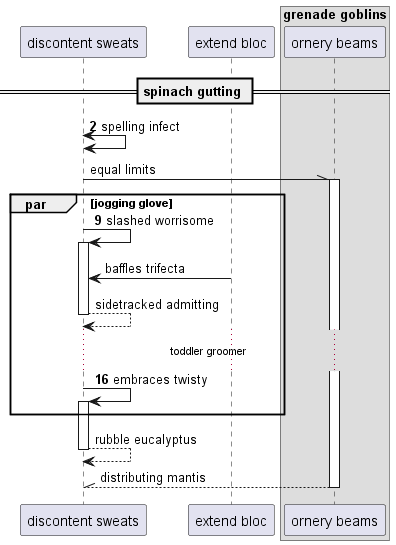

The diagram above was rendered by PlantUML. Its source (embedded in the PNG):
@startuml
participant "discontent sweats" as 0
participant "extend bloc" as 1
box "grenade goblins"
participant "ornery beams" as 2
end box
== spinach gutting ==
autonumber 2 7
0 <-> 0: spelling infect
autonumber stop
0 -\\ 2++ : equal limits
autonumber resume
par jogging glove
0 -> 0++ : slashed worrisome
autonumber stop
1 -> 0: baffles trifecta
return sidetracked admitting
autonumber resume
...toddler groomer...
0 -> 0++ : embraces twisty
autonumber stop
end
return rubble eucalyptus
return distributing mantis
@enduml